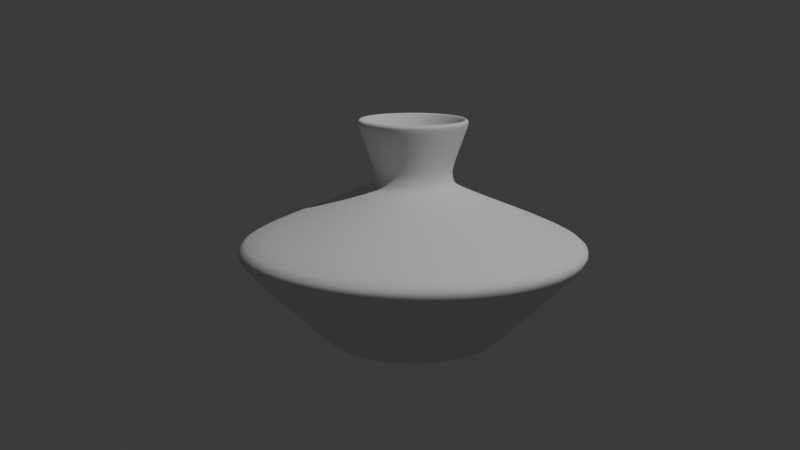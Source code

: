 # Source: pot.blend  (saved by Blender 4.4.32; exported with 4.5.12 LTS)
import bpy
from mathutils import Matrix  # noqa: F401  (used for matrix-valued properties, if any)

bpy.ops.wm.read_factory_settings(use_empty=True)
scene = bpy.context.scene
scene.name = 'Scene'

# ---- collections
col_collection = bpy.data.collections.new('Collection'); scene.collection.children.link(col_collection)

# ---- world
world_world = bpy.data.worlds.new('World'); scene.world = world_world
world_world.use_nodes = True; world_world.node_tree.nodes.clear()
_N = world_world.node_tree.nodes; _L = world_world.node_tree.links
n0 = _N.new('ShaderNodeOutputWorld'); n0.name = 'World Output'; n0.location = (300, 300)
n1 = _N.new('ShaderNodeBackground'); n1.name = 'Background'; n1.location = (10, 300)
n1.inputs[0].default_value = (0.05088, 0.05088, 0.05088, 1.0)
_L.new(n1.outputs[0], n0.inputs[0])
n0.is_active_output = True
world_world.color = (0.05088, 0.05088, 0.05088)
world_world.sun_shadow_jitter_overblur = 0.0

# ---- cameras
cam_camera = bpy.data.cameras.new('Camera')
cam_camera.clip_end = 100.0
cam_camera.ortho_scale = 7.314

# ---- lights
light_light = bpy.data.lights.new('Light', 'POINT')
light_light.energy = 1000.0
light_light.shadow_soft_size = 0.1

# ---- meshes
me_mesh = bpy.data.meshes.new('Mesh')
me_mesh.from_pydata([(-0.2243, 0.0, -0.2078), (-0.2556, 0.0, -0.1884), (-0.2207, 0.129, -0.1884), (-0.1937, 0.1132, -0.2078), (-0.129, 0.2207, -0.1884), (-0.1132, 0.1937, -0.2078), (0.0, 0.2556, -0.1884), (0.0, 0.2243, -0.2078), (0.129, 0.2207, -0.1884), (0.1132, 0.1937, -0.2078), (0.2207, 0.129, -0.1884), (0.1937, 0.1132, -0.2078), (0.2556, 0.0, -0.1884), (0.2243, 0.0, -0.2078), (0.2207, -0.129, -0.1884), (0.1937, -0.1132, -0.2078), (0.129, -0.2207, -0.1884), (0.1132, -0.1937, -0.2078), (0.0, -0.2556, -0.1884), (0.0, -0.2243, -0.2078), (-0.129, -0.2207, -0.1884), (-0.1132, -0.1937, -0.2078), (-0.2207, -0.129, -0.1884), (-0.1937, -0.1132, -0.2078), (-0.3192, 0.0, -0.1486), (-0.3168, 0.0, -0.1344), (-0.2735, 0.1599, -0.1344), (-0.2756, 0.1611, -0.1486), (-0.1599, 0.2735, -0.1344), (-0.1611, 0.2756, -0.1486), (0.0, 0.3168, -0.1344), (0.0, 0.3192, -0.1486), (0.1599, 0.2735, -0.1344), (0.1611, 0.2756, -0.1486), (0.2735, 0.1599, -0.1344), (0.2756, 0.1611, -0.1486), (0.3168, 0.0, -0.1344), (0.3192, 0.0, -0.1486), (0.2735, -0.1599, -0.1344), (0.2756, -0.1611, -0.1486), (0.1599, -0.2735, -0.1344), (0.1611, -0.2756, -0.1486), (0.0, -0.3168, -0.1344), (0.0, -0.3192, -0.1486), (-0.1599, -0.2735, -0.1344), (-0.1611, -0.2756, -0.1486), (-0.2735, -0.1599, -0.1344), (-0.2756, -0.1611, -0.1486), (-0.0821, 0.0, -0.07575), (-0.07348, 0.0, -0.06852), (-0.06976, 0.0, -0.05992), (-0.07051, 0.0, -0.04891), (-0.06088, 0.03558, -0.04891), (-0.06023, 0.0352, -0.05992), (-0.06344, 0.03708, -0.06852), (-0.07089, 0.04143, -0.07575), (-0.03558, 0.06088, -0.04891), (-0.0352, 0.06023, -0.05992), (-0.03708, 0.06344, -0.06852), (-0.04143, 0.07089, -0.07575), (0.0, 0.07051, -0.04891), (0.0, 0.06976, -0.05992), (0.0, 0.07348, -0.06852), (0.0, 0.0821, -0.07575), (0.03558, 0.06088, -0.04891), (0.0352, 0.06023, -0.05992), (0.03708, 0.06344, -0.06852), (0.04143, 0.07089, -0.07575), (0.06088, 0.03558, -0.04891), (0.06023, 0.0352, -0.05992), (0.06344, 0.03708, -0.06852), (0.07089, 0.04143, -0.07575), (0.07051, 0.0, -0.04891), (0.06976, 0.0, -0.05992), (0.07348, 0.0, -0.06852), (0.0821, 0.0, -0.07575), (0.06088, -0.03558, -0.04891), (0.06023, -0.0352, -0.05992), (0.06344, -0.03708, -0.06852), (0.07089, -0.04143, -0.07575), (0.03558, -0.06088, -0.04891), (0.0352, -0.06023, -0.05992), (0.03708, -0.06344, -0.06852), (0.04143, -0.07089, -0.07575), (0.0, -0.07051, -0.04891), (0.0, -0.06976, -0.05992), (0.0, -0.07348, -0.06852), (0.0, -0.0821, -0.07575), (-0.03558, -0.06088, -0.04891), (-0.0352, -0.06023, -0.05992), (-0.03708, -0.06344, -0.06852), (-0.04143, -0.07089, -0.07575), (-0.06088, -0.03558, -0.04891), (-0.06023, -0.0352, -0.05992), (-0.06344, -0.03708, -0.06852), (-0.07089, -0.04143, -0.07575), (-0.1401, -3.26e-09, -0.2533), (-0.1586, 0.0, -0.2481), (-0.1497, -9.604e-10, -0.2518), (-0.1369, 0.08004, -0.2481), (-0.121, 0.07075, -0.2533), (-0.1292, 0.07555, -0.2518), (-0.08004, 0.1369, -0.2481), (-0.07075, 0.121, -0.2533), (-0.07555, 0.1292, -0.2518), (0.0, 0.1586, -0.2481), (-3.26e-09, 0.1401, -0.2533), (-9.604e-10, 0.1497, -0.2518), (0.08004, 0.1369, -0.2481), (0.07075, 0.121, -0.2533), (0.07555, 0.1292, -0.2518), (0.1369, 0.08004, -0.2481), (0.121, 0.07075, -0.2533), (0.1292, 0.07555, -0.2518), (0.1586, 0.0, -0.2481), (0.1401, 3.26e-09, -0.2533), (0.1497, 9.604e-10, -0.2518), (0.1369, -0.08004, -0.2481), (0.121, -0.07075, -0.2533), (0.1292, -0.07555, -0.2518), (0.08004, -0.1369, -0.2481), (0.07075, -0.121, -0.2533), (0.07555, -0.1292, -0.2518), (0.0, -0.1586, -0.2481), (3.26e-09, -0.1401, -0.2533), (9.604e-10, -0.1497, -0.2518), (-0.08004, -0.1369, -0.2481), (-0.07075, -0.121, -0.2533), (-0.07555, -0.1292, -0.2518), (-0.1369, -0.08004, -0.2481), (-0.121, -0.07075, -0.2533), (-0.1292, -0.07555, -0.2518), (-0.2191, -7.427e-10, -0.1993), (-0.2503, -4.074e-10, -0.1799), (-0.2161, 0.1263, -0.1799), (-0.1891, 0.1106, -0.1993), (-0.1263, 0.2161, -0.1799), (-0.1106, 0.1891, -0.1993), (-7.908e-10, 0.2503, -0.1799), (-7.667e-10, 0.2191, -0.1993), (0.1263, 0.2161, -0.1799), (0.1106, 0.1891, -0.1993), (0.2161, 0.1263, -0.1799), (0.1891, 0.1106, -0.1993), (0.2503, 4.074e-10, -0.1799), (0.2191, 7.667e-10, -0.1993), (0.2161, -0.1263, -0.1799), (0.1891, -0.1106, -0.1993), (0.1263, -0.2161, -0.1799), (0.1106, -0.1891, -0.1993), (7.908e-10, -0.2503, -0.1799), (7.667e-10, -0.2191, -0.1993), (-0.1263, -0.2161, -0.1799), (-0.1106, -0.1891, -0.1993), (-0.2161, -0.1263, -0.1799), (-0.1891, -0.1106, -0.1993), (-0.3099, -6.375e-10, -0.1448), (-0.3091, -9.446e-10, -0.1407), (-0.2669, 0.156, -0.1407), (-0.2676, 0.1564, -0.1448), (-0.156, 0.2669, -0.1407), (-0.1564, 0.2676, -0.1448), (-4.955e-10, 0.3091, -0.1407), (-4.462e-10, 0.3099, -0.1448), (0.156, 0.2669, -0.1407), (0.1564, 0.2676, -0.1448), (0.2669, 0.156, -0.1407), (0.2676, 0.1564, -0.1448), (0.3091, 9.291e-10, -0.1407), (0.3099, 6.375e-10, -0.1448), (0.2669, -0.156, -0.1407), (0.2676, -0.1564, -0.1448), (0.156, -0.2669, -0.1407), (0.1564, -0.2676, -0.1448), (4.955e-10, -0.3091, -0.1407), (4.462e-10, -0.3099, -0.1448), (-0.156, -0.2669, -0.1407), (-0.1564, -0.2676, -0.1448), (-0.2669, -0.156, -0.1407), (-0.2676, -0.1564, -0.1448), (-0.07788, -1.156e-09, -0.08481), (-0.06561, -1.449e-09, -0.07469), (-0.05992, -1.019e-09, -0.06167), (-0.06101, -1.115e-09, -0.04579), (-0.05266, 0.03083, -0.04579), (-0.05171, 0.03027, -0.06167), (-0.05663, 0.03314, -0.07469), (-0.06723, 0.03931, -0.08481), (-0.03083, 0.05266, -0.04579), (-0.03027, 0.05171, -0.06167), (-0.03314, 0.05663, -0.07469), (-0.03931, 0.06723, -0.08481), (-1.261e-09, 0.06101, -0.04579), (-1.214e-09, 0.05992, -0.06167), (-1.642e-09, 0.06561, -0.07469), (-1.397e-09, 0.07788, -0.08481), (0.03083, 0.05266, -0.04579), (0.03027, 0.05171, -0.06167), (0.03314, 0.05663, -0.07469), (0.03931, 0.06723, -0.08481), (0.05266, 0.03083, -0.04579), (0.05171, 0.03027, -0.06167), (0.05663, 0.03314, -0.07469), (0.06723, 0.03931, -0.08481), (0.06101, 1.115e-09, -0.04579), (0.05992, 9.708e-10, -0.06167), (0.06561, 1.497e-09, -0.07469), (0.07788, 1.156e-09, -0.08481), (0.05266, -0.03083, -0.04579), (0.05171, -0.03027, -0.06167), (0.05663, -0.03314, -0.07469), (0.06723, -0.03931, -0.08481), (0.03083, -0.05266, -0.04579), (0.03027, -0.05171, -0.06167), (0.03314, -0.05663, -0.07469), (0.03931, -0.06723, -0.08481), (1.261e-09, -0.06101, -0.04579), (1.214e-09, -0.05992, -0.06167), (1.642e-09, -0.06561, -0.07469), (1.397e-09, -0.07788, -0.08481), (-0.03083, -0.05266, -0.04579), (-0.03027, -0.05171, -0.06167), (-0.03314, -0.05663, -0.07469), (-0.03931, -0.06723, -0.08481), (-0.05266, -0.03083, -0.04579), (-0.05171, -0.03027, -0.06167), (-0.05663, -0.03314, -0.07469), (-0.06723, -0.03931, -0.08481), (-0.1392, -3.426e-09, -0.2434), (-0.154, -7.239e-10, -0.2393), (-0.1468, -1.448e-09, -0.2422), (-0.1329, 0.07771, -0.2393), (-0.1202, 0.07029, -0.2434), (-0.1267, 0.0741, -0.2422), (-0.07771, 0.1329, -0.2393), (-0.07029, 0.1202, -0.2434), (-0.0741, 0.1267, -0.2422), (-1.062e-09, 0.154, -0.2393), (-3.474e-09, 0.1392, -0.2434), (-1.822e-09, 0.1468, -0.2422), (0.07771, 0.1329, -0.2393), (0.07029, 0.1202, -0.2434), (0.0741, 0.1267, -0.2422), (0.1329, 0.07771, -0.2393), (0.1202, 0.07029, -0.2434), (0.1267, 0.0741, -0.2422), (0.154, 7.48e-10, -0.2393), (0.1392, 3.426e-09, -0.2434), (0.1468, 1.442e-09, -0.2422), (0.1329, -0.07771, -0.2393), (0.1202, -0.07029, -0.2434), (0.1267, -0.0741, -0.2422), (0.07771, -0.1329, -0.2393), (0.07029, -0.1202, -0.2434), (0.0741, -0.1267, -0.2422), (1.062e-09, -0.154, -0.2393), (3.331e-09, -0.1392, -0.2434), (1.822e-09, -0.1468, -0.2422), (-0.07771, -0.1329, -0.2393), (-0.07029, -0.1202, -0.2434), (-0.0741, -0.1267, -0.2422), (-0.1329, -0.07771, -0.2393), (-0.1202, -0.07029, -0.2434), (-0.1267, -0.0741, -0.2422), (-0.09867, 0.0, -0.002205), (-0.09776, -2.232e-10, 0.001352), (-0.0844, 0.04934, 0.001351), (-0.0852, 0.04979, -0.002205), (-0.04934, 0.0844, 0.001351), (-0.04979, 0.0852, -0.002205), (-1.953e-10, 0.09776, 0.001352), (0.0, 0.09867, -0.002205), (0.04934, 0.0844, 0.001351), (0.04979, 0.0852, -0.002205), (0.0844, 0.04934, 0.001351), (0.0852, 0.04979, -0.002205), (0.09776, 2.232e-10, 0.001352), (0.09867, 0.0, -0.002205), (0.0844, -0.04934, 0.001351), (0.0852, -0.04979, -0.002205), (0.04934, -0.0844, 0.001351), (0.04979, -0.0852, -0.002205), (1.953e-10, -0.09776, 0.001352), (0.0, -0.09867, -0.002205), (-0.04934, -0.0844, 0.001351), (-0.04979, -0.0852, -0.002205), (-0.0844, -0.04934, 0.001351), (-0.0852, -0.04979, -0.002205), (-0.09368, -6.292e-10, 0.003811), (-0.09012, -8.638e-10, 0.002952), (-0.07779, 0.04551, 0.002953), (-0.08087, 0.04729, 0.003812), (-0.04551, 0.07779, 0.002953), (-0.04729, 0.08087, 0.003812), (-7.682e-10, 0.09012, 0.002952), (-5.506e-10, 0.09368, 0.003811), (0.04551, 0.07779, 0.002953), (0.04729, 0.08087, 0.003812), (0.07779, 0.04551, 0.002953), (0.08087, 0.04729, 0.003812), (0.09012, 8.638e-10, 0.002952), (0.09368, 6.292e-10, 0.003811), (0.07779, -0.04551, 0.002953), (0.08087, -0.04729, 0.003812), (0.04551, -0.07779, 0.002953), (0.04729, -0.08087, 0.003812), (7.682e-10, -0.09012, 0.002952), (5.506e-10, -0.09368, 0.003811), (-0.04551, -0.07779, 0.002953), (-0.04729, -0.08087, 0.003812), (-0.07779, -0.04551, 0.002953), (-0.08087, -0.04729, 0.003812)], [], [(28, 26, 55, 59), (46, 44, 91, 95), (44, 42, 87, 91), (42, 40, 83, 87), (40, 38, 79, 83), (38, 36, 75, 79), (36, 34, 71, 75), (34, 32, 67, 71), (32, 30, 63, 67), (30, 28, 59, 63), (53, 57, 58, 54), (57, 61, 62, 58), (268, 266, 291, 293), (97, 129, 23, 0), (89, 93, 94, 90), (85, 89, 90, 86), (81, 85, 86, 82), (77, 81, 82, 78), (73, 77, 78, 74), (69, 73, 74, 70), (65, 69, 70, 66), (61, 65, 66, 62), (50, 53, 54, 49), (2, 1, 24, 27), (265, 286, 311, 288), (129, 126, 21, 23), (126, 123, 19, 21), (123, 120, 17, 19), (120, 117, 15, 17), (117, 114, 13, 15), (114, 111, 11, 13), (111, 108, 9, 11), (108, 105, 7, 9), (102, 99, 3, 5), (105, 102, 5, 7), (22, 20, 45, 47), (20, 18, 43, 45), (18, 16, 41, 43), (16, 14, 39, 41), (14, 12, 37, 39), (12, 10, 35, 37), (10, 8, 33, 35), (8, 6, 31, 33), (6, 4, 29, 31), (4, 2, 27, 29), (1, 22, 47, 24), (1, 2, 3, 0), (2, 4, 5, 3), (4, 6, 7, 5), (6, 8, 9, 7), (8, 10, 11, 9), (10, 12, 13, 11), (12, 14, 15, 13), (14, 16, 17, 15), (16, 18, 19, 17), (18, 20, 21, 19), (20, 22, 23, 21), (22, 1, 0, 23), (25, 26, 27, 24), (26, 28, 29, 27), (28, 30, 31, 29), (30, 32, 33, 31), (32, 34, 35, 33), (34, 36, 37, 35), (36, 38, 39, 37), (38, 40, 41, 39), (40, 42, 43, 41), (42, 44, 45, 43), (44, 46, 47, 45), (46, 25, 24, 47), (26, 25, 48, 55), (270, 268, 293, 295), (272, 270, 295, 297), (274, 272, 297, 299), (276, 274, 299, 301), (278, 276, 301, 303), (280, 278, 303, 305), (282, 280, 305, 307), (284, 282, 307, 309), (286, 284, 309, 311), (184, 290, 289, 183), (25, 46, 95, 48), (96, 100, 103, 106, 109, 112, 115, 118, 121, 124, 127, 130), (51, 52, 53, 50), (55, 48, 49, 54), (52, 56, 57, 53), (59, 55, 54, 58), (56, 60, 61, 57), (63, 59, 58, 62), (60, 64, 65, 61), (67, 63, 62, 66), (64, 68, 69, 65), (71, 67, 66, 70), (68, 72, 73, 69), (75, 71, 70, 74), (72, 76, 77, 73), (79, 75, 74, 78), (76, 80, 81, 77), (83, 79, 78, 82), (80, 84, 85, 81), (87, 83, 82, 86), (84, 88, 89, 85), (91, 87, 86, 90), (88, 92, 93, 89), (95, 91, 90, 94), (92, 51, 50, 93), (48, 95, 94, 49), (93, 50, 49, 94), (97, 99, 101, 98), (98, 101, 100, 96), (99, 102, 104, 101), (101, 104, 103, 100), (102, 105, 107, 104), (104, 107, 106, 103), (105, 108, 110, 107), (107, 110, 109, 106), (108, 111, 113, 110), (110, 113, 112, 109), (111, 114, 116, 113), (113, 116, 115, 112), (114, 117, 119, 116), (116, 119, 118, 115), (117, 120, 122, 119), (119, 122, 121, 118), (120, 123, 125, 122), (122, 125, 124, 121), (123, 126, 128, 125), (125, 128, 127, 124), (126, 129, 131, 128), (128, 131, 130, 127), (129, 97, 98, 131), (131, 98, 96, 130), (99, 97, 0, 3), (160, 191, 187, 158), (178, 227, 223, 176), (176, 223, 219, 174), (174, 219, 215, 172), (172, 215, 211, 170), (170, 211, 207, 168), (168, 207, 203, 166), (166, 203, 199, 164), (164, 199, 195, 162), (162, 195, 191, 160), (185, 186, 190, 189), (189, 190, 194, 193), (188, 292, 290, 184), (229, 132, 155, 261), (221, 222, 226, 225), (217, 218, 222, 221), (213, 214, 218, 217), (209, 210, 214, 213), (205, 206, 210, 209), (201, 202, 206, 205), (197, 198, 202, 201), (193, 194, 198, 197), (182, 181, 186, 185), (134, 159, 156, 133), (183, 289, 310, 224), (261, 155, 153, 258), (258, 153, 151, 255), (255, 151, 149, 252), (252, 149, 147, 249), (249, 147, 145, 246), (246, 145, 143, 243), (243, 143, 141, 240), (240, 141, 139, 237), (234, 137, 135, 231), (237, 139, 137, 234), (154, 179, 177, 152), (152, 177, 175, 150), (150, 175, 173, 148), (148, 173, 171, 146), (146, 171, 169, 144), (144, 169, 167, 142), (142, 167, 165, 140), (140, 165, 163, 138), (138, 163, 161, 136), (136, 161, 159, 134), (133, 156, 179, 154), (133, 132, 135, 134), (134, 135, 137, 136), (136, 137, 139, 138), (138, 139, 141, 140), (140, 141, 143, 142), (142, 143, 145, 144), (144, 145, 147, 146), (146, 147, 149, 148), (148, 149, 151, 150), (150, 151, 153, 152), (152, 153, 155, 154), (154, 155, 132, 133), (157, 156, 159, 158), (158, 159, 161, 160), (160, 161, 163, 162), (162, 163, 165, 164), (164, 165, 167, 166), (166, 167, 169, 168), (168, 169, 171, 170), (170, 171, 173, 172), (172, 173, 175, 174), (174, 175, 177, 176), (176, 177, 179, 178), (178, 179, 156, 157), (158, 187, 180, 157), (192, 294, 292, 188), (196, 296, 294, 192), (200, 298, 296, 196), (204, 300, 298, 200), (208, 302, 300, 204), (212, 304, 302, 208), (216, 306, 304, 212), (220, 308, 306, 216), (224, 310, 308, 220), (157, 180, 227, 178), (228, 262, 259, 256, 253, 250, 247, 244, 241, 238, 235, 232), (183, 182, 185, 184), (187, 186, 181, 180), (184, 185, 189, 188), (191, 190, 186, 187), (188, 189, 193, 192), (195, 194, 190, 191), (192, 193, 197, 196), (199, 198, 194, 195), (196, 197, 201, 200), (203, 202, 198, 199), (200, 201, 205, 204), (207, 206, 202, 203), (204, 205, 209, 208), (211, 210, 206, 207), (208, 209, 213, 212), (215, 214, 210, 211), (212, 213, 217, 216), (219, 218, 214, 215), (216, 217, 221, 220), (223, 222, 218, 219), (220, 221, 225, 224), (227, 226, 222, 223), (224, 225, 182, 183), (180, 181, 226, 227), (225, 226, 181, 182), (229, 230, 233, 231), (230, 228, 232, 233), (231, 233, 236, 234), (233, 232, 235, 236), (234, 236, 239, 237), (236, 235, 238, 239), (237, 239, 242, 240), (239, 238, 241, 242), (240, 242, 245, 243), (242, 241, 244, 245), (243, 245, 248, 246), (245, 244, 247, 248), (246, 248, 251, 249), (248, 247, 250, 251), (249, 251, 254, 252), (251, 250, 253, 254), (252, 254, 257, 255), (254, 253, 256, 257), (255, 257, 260, 258), (257, 256, 259, 260), (258, 260, 263, 261), (260, 259, 262, 263), (261, 263, 230, 229), (263, 262, 228, 230), (231, 135, 132, 229), (52, 51, 264, 267), (56, 52, 267, 269), (60, 56, 269, 271), (64, 60, 271, 273), (68, 64, 273, 275), (72, 68, 275, 277), (76, 72, 277, 279), (80, 76, 279, 281), (84, 80, 281, 283), (88, 84, 283, 285), (92, 88, 285, 287), (51, 92, 287, 264), (265, 266, 267, 264), (266, 268, 269, 267), (268, 270, 271, 269), (270, 272, 273, 271), (272, 274, 275, 273), (274, 276, 277, 275), (276, 278, 279, 277), (278, 280, 281, 279), (280, 282, 283, 281), (282, 284, 285, 283), (284, 286, 287, 285), (286, 265, 264, 287), (289, 290, 291, 288), (290, 292, 293, 291), (292, 294, 295, 293), (294, 296, 297, 295), (296, 298, 299, 297), (298, 300, 301, 299), (300, 302, 303, 301), (302, 304, 305, 303), (304, 306, 307, 305), (306, 308, 309, 307), (308, 310, 311, 309), (310, 289, 288, 311), (266, 265, 288, 291)])
me_mesh.polygons.foreach_set('use_smooth', [True] * 302)
me_mesh.update()

# ---- objects
ob_light = bpy.data.objects.new('Light', light_light)
ob_camera = bpy.data.objects.new('Camera', cam_camera)
ob_004 = bpy.data.objects.new('贝塞尔圆环.004', me_mesh)

# ---- transforms, parenting, visibility, modifiers, constraints
ob_light.location = (4.076, 1.005, 5.904)
ob_light.rotation_euler = (0.6503, 0.05522, 1.866)
ob_light.lock_rotations_4d = False
ob_light.empty_display_type = 'ARROWS'
ob_light.color = (0.0, 0.0, 0.0, 0.0)
ob_light.lineart.crease_threshold = 0.0
ob_camera.location = (0.9735, -0.7711, 0.4084)
ob_camera.rotation_euler = (1.354, -1.879e-07, 0.9127)
ob_camera.lock_rotations_4d = False
ob_camera.empty_display_type = 'ARROWS'
ob_camera.color = (0.0, 0.0, 0.0, 0.0)
ob_camera.display_type = 'WIRE'
ob_camera.lineart.crease_threshold = 0.0
ob_004.location = (0.0, 0.0, 0.2533)
ob_004.scale = (0.666, 0.666, 1.0)
_m = ob_004.modifiers.new('细分', 'SUBSURF')
_m.levels = 2

# ---- collection membership
col_collection.objects.link(ob_light)
col_collection.objects.link(ob_camera)
col_collection.objects.link(ob_004)

# ---- scene / render settings (as saved in the file)
scene.camera = ob_camera
scene.frame_start = 1; scene.frame_end = 250; scene.frame_set(1)
scene.render.engine = 'BLENDER_EEVEE_NEXT'
bpy.context.view_layer.update()

